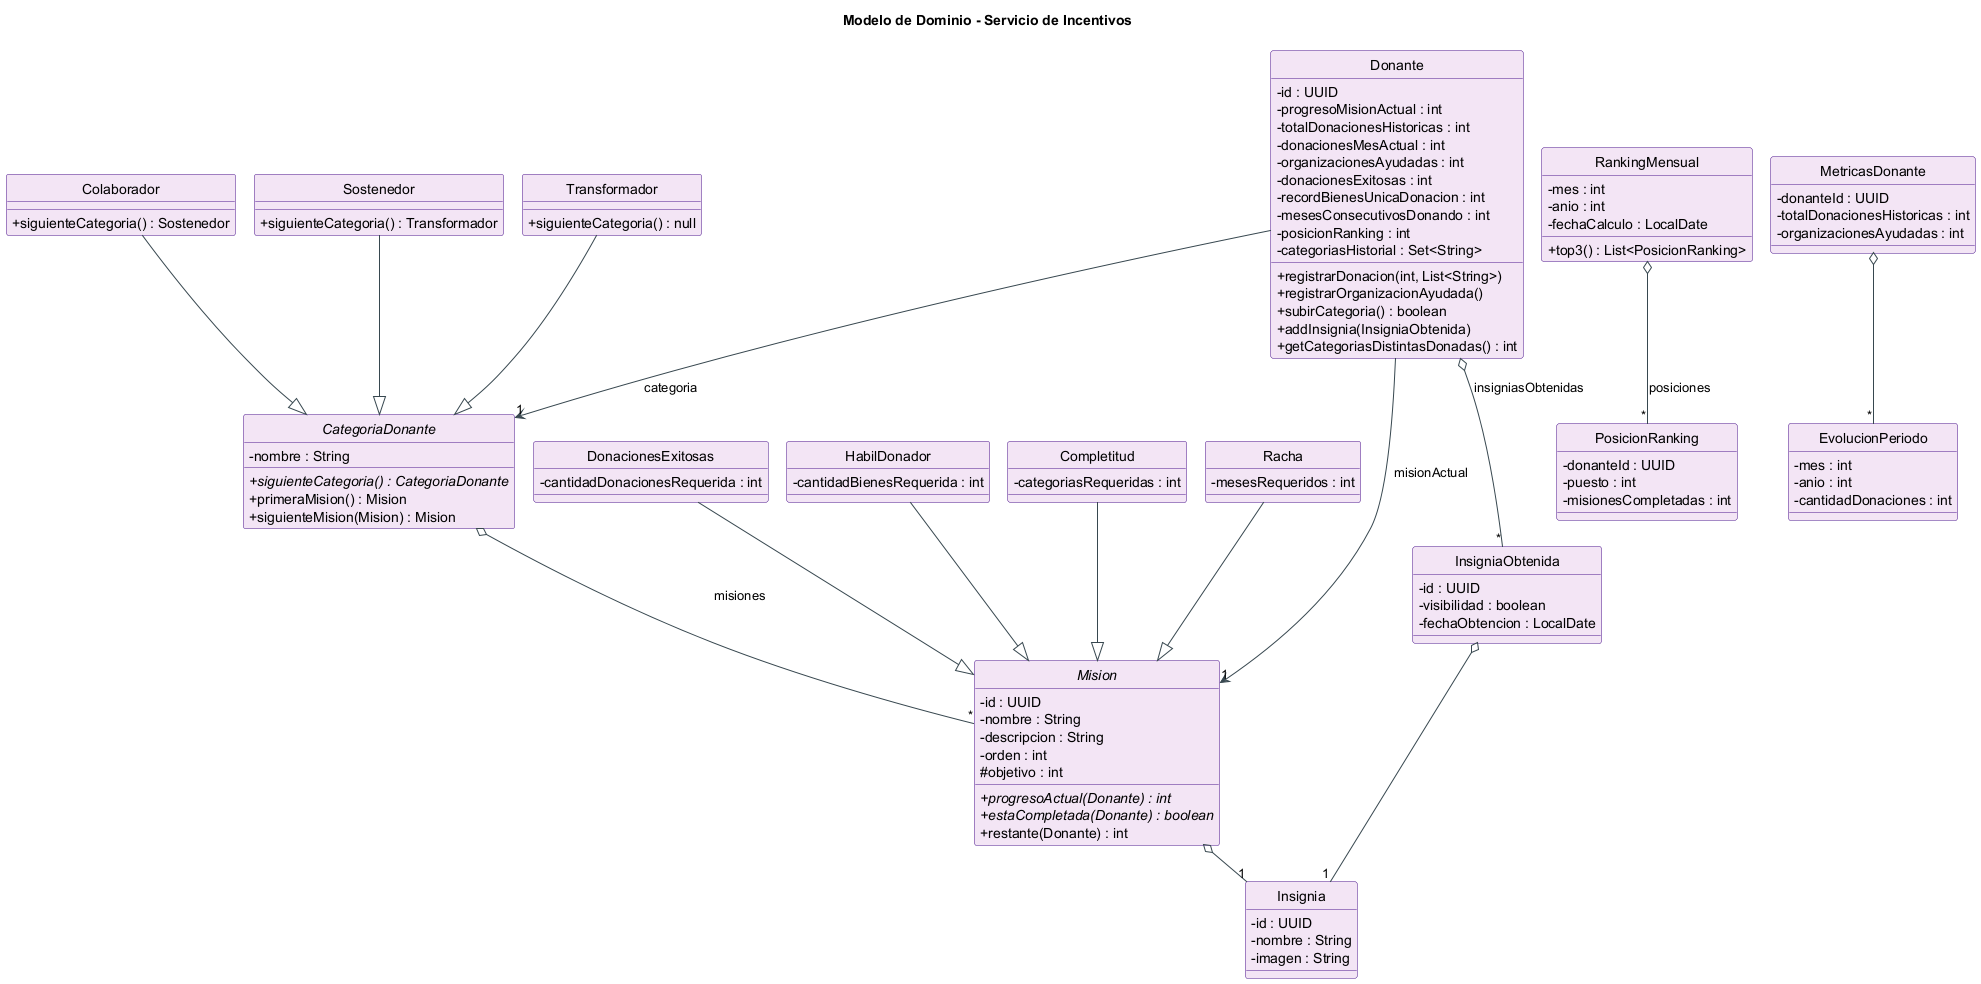

The diagram above was rendered by PlantUML. Its source (embedded in the PNG):
@startuml modelo-incentivos
!pragma layout smetana
'  Diagrama de clases - MODELO DE DOMINIO - servicio-incentivos
skinparam linetype ortho
skinparam classAttributeIconSize 0
skinparam shadowing false
skinparam class {
  BackgroundColor #F3E5F5
  BorderColor #4A148C
  ArrowColor #37474F
}
skinparam enum {
  BackgroundColor #F5F5F5
  BorderColor #424242
}
hide circle
title Modelo de Dominio - Servicio de Incentivos

class Donante {
  - id : UUID
  - progresoMisionActual : int
  - totalDonacionesHistoricas : int
  - donacionesMesActual : int
  - organizacionesAyudadas : int
  - donacionesExitosas : int
  - recordBienesUnicaDonacion : int
  - mesesConsecutivosDonando : int
  - posicionRanking : int
  - categoriasHistorial : Set<String>
  + registrarDonacion(int, List<String>)
  + registrarOrganizacionAyudada()
  + subirCategoria() : boolean
  + addInsignia(InsigniaObtenida)
  + getCategoriasDistintasDonadas() : int
}

' ===================== CATEGORIAS DE DONANTE =====================
abstract class CategoriaDonante {
  - nombre : String
  + {abstract} siguienteCategoria() : CategoriaDonante
  + primeraMision() : Mision
  + siguienteMision(Mision) : Mision
}
class Colaborador {
  + siguienteCategoria() : Sostenedor
}
class Sostenedor {
  + siguienteCategoria() : Transformador
}
class Transformador {
  + siguienteCategoria() : null
}

' ===================== MISIONES =====================
abstract class Mision {
  - id : UUID
  - nombre : String
  - descripcion : String
  - orden : int
  # objetivo : int
  + {abstract} progresoActual(Donante) : int
  + {abstract} estaCompletada(Donante) : boolean
  + restante(Donante) : int
}
class DonacionesExitosas {
  - cantidadDonacionesRequerida : int
}
class HabilDonador {
  - cantidadBienesRequerida : int
}
class Completitud {
  - categoriasRequeridas : int
}
class Racha {
  - mesesRequeridos : int
}

' ===================== INSIGNIAS =====================
class Insignia {
  - id : UUID
  - nombre : String
  - imagen : String
}
class InsigniaObtenida {
  - id : UUID
  - visibilidad : boolean
  - fechaObtencion : LocalDate
}

' ===================== RANKING / METRICAS =====================
class RankingMensual {
  - mes : int
  - anio : int
  - fechaCalculo : LocalDate
  + top3() : List<PosicionRanking>
}
class PosicionRanking {
  - donanteId : UUID
  - puesto : int
  - misionesCompletadas : int
}
class MetricasDonante {
  - donanteId : UUID
  - totalDonacionesHistoricas : int
  - organizacionesAyudadas : int
}
class EvolucionPeriodo {
  - mes : int
  - anio : int
  - cantidadDonaciones : int
}

' ===================== RELACIONES =====================
Colaborador --|> CategoriaDonante
Sostenedor --|> CategoriaDonante
Transformador --|> CategoriaDonante
CategoriaDonante o-- "*" Mision : misiones

DonacionesExitosas --|> Mision
HabilDonador --|> Mision
Completitud --|> Mision
Racha --|> Mision
Mision o-- "1" Insignia

Donante --> "1" CategoriaDonante : categoria
Donante --> "1" Mision : misionActual
Donante o-- "*" InsigniaObtenida : insigniasObtenidas
InsigniaObtenida o-- "1" Insignia

RankingMensual o-- "*" PosicionRanking : posiciones
MetricasDonante o-- "*" EvolucionPeriodo

@enduml